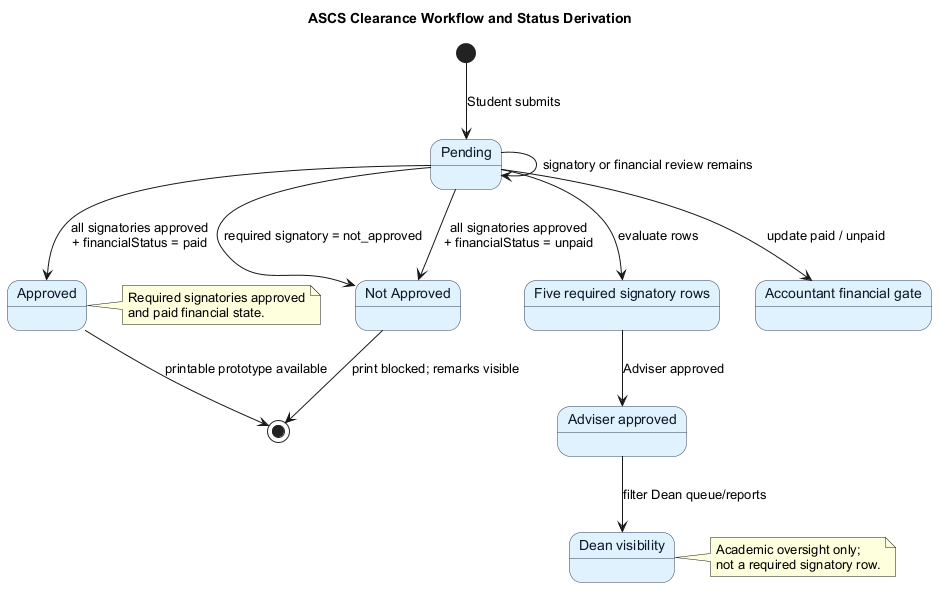

The diagram above was rendered by PlantUML. Its source (embedded in the PNG):
@startuml
title ASCS Clearance Workflow and Status Derivation
top to bottom direction
skinparam shadowing false
skinparam defaultFontName Arial
skinparam state {
  BackgroundColor #E0F2FE
  BorderColor #334155
  FontColor #0F172A
}

[*] --> Pending : Student submits
Pending --> Pending : signatory or financial review remains
Pending --> NotApproved : required signatory = not_approved
Pending --> NotApproved : all signatories approved\n+ financialStatus = unpaid
Pending --> Approved : all signatories approved\n+ financialStatus = paid

state Approved
state Pending
state "Not Approved" as NotApproved

Approved --> [*] : printable prototype available
NotApproved --> [*] : print blocked; remarks visible

state "Five required signatory rows" as Signatories
state "Accountant financial gate" as Financial
state "Adviser approved" as AdviserGate
state "Dean visibility" as DeanView

Pending --> Signatories : evaluate rows
Pending --> Financial : update paid / unpaid
Signatories --> AdviserGate : Adviser approved
AdviserGate --> DeanView : filter Dean queue/reports

note right of DeanView
Academic oversight only;
not a required signatory row.
end note

note right of Approved
Required signatories approved
and paid financial state.
end note
@enduml